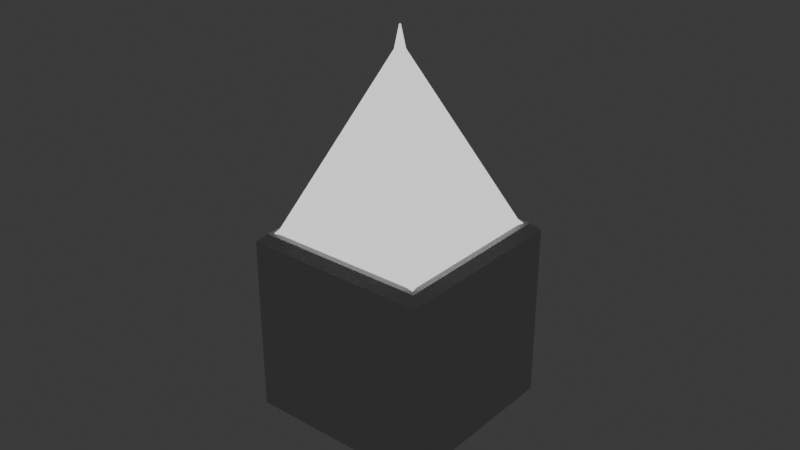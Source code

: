 # Source: player.blend  (saved by Blender 5.0.118; exported with 4.5.12 LTS)
import bpy
from mathutils import Matrix  # noqa: F401  (used for matrix-valued properties, if any)

bpy.ops.wm.read_factory_settings(use_empty=True)
scene = bpy.context.scene
scene.name = 'Scene'

# ---- collections
col_collection = bpy.data.collections.new('Collection'); scene.collection.children.link(col_collection)

# ---- materials (node trees are filled in below, after node groups)
mat_top = bpy.data.materials.new('Top')
mat_bottom = bpy.data.materials.new('Bottom')

# ---- material node trees
mat_top.use_nodes = True; mat_top.node_tree.nodes.clear()
_N = mat_top.node_tree.nodes; _L = mat_top.node_tree.links
n0 = _N.new('ShaderNodeBsdfPrincipled'); n0.name = 'Principled BSDF'; n0.location = (-200, 100)
n0.inputs[0].default_value = (0.3186, 0.3186, 0.3186, 1.0)
n0.inputs[27].default_value = (1.0, 0.01166, 0.005816, 1.0)
n0.inputs[28].default_value = 5.0
n1 = _N.new('ShaderNodeOutputMaterial'); n1.name = 'Material Output'; n1.location = (200, 100)
n2 = _N.new('ShaderNodeEmission'); n2.name = 'Emission'; n2.location = (14, 252)
_L.new(n2.outputs[0], n1.inputs[0])
n1.is_active_output = True
mat_bottom.use_nodes = True; mat_bottom.node_tree.nodes.clear()
_N = mat_bottom.node_tree.nodes; _L = mat_bottom.node_tree.links
n0 = _N.new('ShaderNodeBsdfPrincipled'); n0.name = 'Principled BSDF'; n0.location = (-200, 100)
n0.inputs[0].default_value = (0.6038, 0.6038, 0.6038, 1.0)
n1 = _N.new('ShaderNodeOutputMaterial'); n1.name = 'Material Output'; n1.location = (200, 100)
_L.new(n0.outputs[0], n1.inputs[0])
n1.is_active_output = True

# ---- world
world_world = bpy.data.worlds.new('World'); scene.world = world_world
world_world.use_nodes = True; world_world.node_tree.nodes.clear()
_N = world_world.node_tree.nodes; _L = world_world.node_tree.links
n0 = _N.new('ShaderNodeOutputWorld'); n0.name = 'World Output'; n0.location = (200, 100)
n1 = _N.new('ShaderNodeBackground'); n1.name = 'Background'; n1.location = (-200, 100)
n1.inputs[0].default_value = (0.05088, 0.05088, 0.05088, 1.0)
_L.new(n1.outputs[0], n0.inputs[0])
n0.is_active_output = True
world_world.color = (0.05088, 0.05088, 0.05088)
world_world.sun_shadow_jitter_overblur = 0.0

# ---- meshes
me_cone_001 = bpy.data.meshes.new('Cone.001')
me_cone_001.from_pydata([(-0.1414, 0.3586, -0.4), (0.0, 0.394, -0.2304), (0.1414, 0.3586, -0.4), (-0.04007, 0.4599, -0.4), (-0.04714, 0.4529, -0.4), (-0.01156, 0.5313, -0.4186), (0.0, 0.47, -0.3519), (0.0, 0.47, -0.3519), (-3.492e-10, 0.5358, -0.407), (0.04714, 0.4529, -0.4), (0.04007, 0.4599, -0.4), (0.01156, 0.5313, -0.4186), (0.3586, 0.1414, -0.4), (0.394, 0.0, -0.2304), (0.3586, -0.1414, -0.4), (0.4599, 0.04007, -0.4), (0.4529, 0.04714, -0.4), (0.5313, 0.01156, -0.4186), (0.47, 0.0, -0.3519), (0.47, 0.0, -0.3519), (0.5358, 3.492e-10, -0.407), (0.4529, -0.04714, -0.4), (0.4599, -0.04007, -0.4), (0.5313, -0.01156, -0.4186), (0.1414, -0.3586, -0.4), (0.0, -0.394, -0.2304), (-0.1414, -0.3586, -0.4), (0.04007, -0.4599, -0.4), (0.04714, -0.4529, -0.4), (0.01156, -0.5313, -0.4186), (0.0, -0.47, -0.3519), (0.0, -0.47, -0.3519), (3.492e-10, -0.5358, -0.407), (-0.04714, -0.4529, -0.4), (-0.04007, -0.4599, -0.4), (-0.01156, -0.5313, -0.4186), (-0.3586, -0.1414, -0.4), (-0.394, 0.0, -0.2304), (-0.3586, 0.1414, -0.4), (-0.4599, -0.04007, -0.4), (-0.4529, -0.04714, -0.4), (-0.5313, -0.01156, -0.4186), (-0.47, 0.0, -0.3519), (-0.47, 0.0, -0.3519), (-0.5358, -3.492e-10, -0.407), (-0.4529, 0.04714, -0.4), (-0.4599, 0.04007, -0.4), (-0.5313, 0.01156, -0.4186), (-0.106, 0.0, 0.2304), (0.0, -0.106, 0.2304), (0.106, 0.0, 0.2304), (0.0, 0.106, 0.2304), (-0.02221, 0.0, 0.3645), (-0.02221, 0.0, 0.3645), (-0.003101, 0.0, 0.4581), (0.0, -0.02221, 0.3645), (0.0, -0.02221, 0.3645), (0.0, -0.003101, 0.4581), (0.02221, 0.0, 0.3645), (0.02221, 0.0, 0.3645), (0.003101, 0.0, 0.4581), (0.0, 0.02221, 0.3645), (0.0, 0.02221, 0.3645), (0.0, 0.003101, 0.4581)], [], [(0, 3, 5, 4), (3, 7, 8, 5), (1, 6, 8, 7), (6, 10, 11, 8), (2, 9, 11, 10), (9, 4, 5, 11), (5, 8, 11), (12, 15, 17, 16), (15, 19, 20, 17), (13, 18, 20, 19), (18, 22, 23, 20), (14, 21, 23, 22), (21, 16, 17, 23), (17, 20, 23), (24, 27, 29, 28), (27, 31, 32, 29), (25, 30, 32, 31), (30, 34, 35, 32), (26, 33, 35, 34), (33, 28, 29, 35), (29, 32, 35), (36, 39, 41, 40), (39, 43, 44, 41), (37, 42, 44, 43), (42, 46, 47, 44), (38, 45, 47, 46), (45, 40, 41, 47), (41, 44, 47), (48, 52, 54, 53), (52, 56, 57, 54), (49, 55, 57, 56), (55, 59, 60, 57), (50, 58, 60, 59), (58, 62, 63, 60), (51, 61, 63, 62), (61, 53, 54, 63), (54, 57, 60, 63), (0, 4, 9, 2, 12, 16, 21, 14, 24, 28, 33, 26, 36, 40, 45, 38), (2, 10, 6, 1, 51, 62, 58, 50, 13, 19, 15, 12), (38, 46, 42, 37, 48, 53, 61, 51, 1, 7, 3, 0), (14, 22, 18, 13, 50, 59, 55, 49, 25, 31, 27, 24), (26, 34, 30, 25, 49, 56, 52, 48, 37, 43, 39, 36)])
_uv = me_cone_001.uv_layers.new(name='UVMap')
_uv.uv.foreach_set('vector', [0.1821, 0.4221, 0.2308, 0.4708, 0.25, 0.49, 0.2274, 0.4674, 0.2308, 0.4708, 0.25, 0.4756, 0.25, 0.49, 0.25, 0.49, 0.25, 0.4391, 0.25, 0.4756, 0.25, 0.49, 0.25, 0.4756, 0.25, 0.4756, 0.2692, 0.4708, 0.25, 0.49, 0.25, 0.49, 0.8179, 0.4221, 0.7726, 0.4674, 0.5831, 0.4929, 0.7692, 0.4708, 0.7726, 0.4674, 0.7274, 0.4674, 0.7472, 0.4975, 0.5831, 0.4929, 0.7472, 0.4975, 0.2563, 0.5009, 0.5831, 0.4929, 0.4221, 0.3179, 0.4708, 0.2692, 0.49, 0.25, 0.4674, 0.2726, 0.4708, 0.2692, 0.4756, 0.25, 0.49, 0.25, 0.49, 0.25, 0.4391, 0.25, 0.4756, 0.25, 0.49, 0.25, 0.4756, 0.25, 0.4756, 0.25, 0.4708, 0.2308, 0.49, 0.25, 0.49, 0.25, 0.9221, 0.1821, 0.9674, 0.2274, 0.8263, 0.2502, 0.9708, 0.2308, 0.9674, 0.2274, 0.9674, 0.2726, 0.9975, 0.2528, 0.8263, 0.2502, 0.9975, 0.2528, 0.5009, 0.2437, 0.8263, 0.2502, 0.3179, 0.07788, 0.2692, 0.02923, 0.25, 0.01, 0.2726, 0.03263, 0.2692, 0.02923, 0.25, 0.02442, 0.25, 0.01, 0.25, 0.01, 0.25, 0.06088, 0.25, 0.02442, 0.25, 0.01, 0.25, 0.02442, 0.25, 0.02442, 0.2308, 0.02923, 0.25, 0.01, 0.25, 0.01, 0.6821, 0.07788, 0.7274, 0.03263, 0.5836, 0.00708, 0.7308, 0.02923, 0.7274, 0.03263, 0.7726, 0.03263, 0.7528, 0.002479, 0.5836, 0.00708, 0.7528, 0.002479, 0.2437, -0.0008702, 0.5836, 0.00708, 0.07788, 0.1821, 0.02923, 0.2308, 0.01, 0.25, 0.03263, 0.2274, 0.02923, 0.2308, 0.02442, 0.25, 0.01, 0.25, 0.01, 0.25, 0.06088, 0.25, 0.02442, 0.25, 0.01, 0.25, 0.02442, 0.25, 0.02442, 0.25, 0.02923, 0.2692, 0.01, 0.25, 0.01, 0.25, 0.5779, 0.3179, 0.5326, 0.2726, 0.3404, 0.2498, 0.5292, 0.2692, 0.5326, 0.2726, 0.5326, 0.2274, 0.5025, 0.2472, 0.3404, 0.2498, 0.5025, 0.2472, -0.0008702, 0.2563, 0.3404, 0.2498, 0.1991, 0.25, 0.2393, 0.25, 0.2516, 0.248, 0.2393, 0.25, 0.2393, 0.25, 0.25, 0.2393, 0.252, 0.2516, 0.2516, 0.248, 0.25, 0.1991, 0.25, 0.2393, 0.252, 0.2516, 0.25, 0.2393, 0.25, 0.2393, 0.2607, 0.25, 0.2484, 0.252, 0.252, 0.2516, 0.3009, 0.25, 0.2607, 0.25, 0.2484, 0.252, 0.2607, 0.25, 0.2607, 0.25, 0.25, 0.2607, 0.248, 0.2484, 0.2484, 0.252, 0.25, 0.3009, 0.25, 0.2607, 0.248, 0.2484, 0.25, 0.2607, 0.25, 0.2607, 0.2393, 0.25, 0.2516, 0.248, 0.248, 0.2484, 0.2516, 0.248, 0.252, 0.2516, 0.2484, 0.252, 0.248, 0.2484, 0.6821, 0.4221, 0.7274, 0.4674, 0.7726, 0.4674, 0.8179, 0.4221, 0.9221, 0.3179, 0.9674, 0.2726, 0.9674, 0.2274, 0.9221, 0.1821, 0.8179, 0.07788, 0.7726, 0.03263, 0.7274, 0.03263, 0.6821, 0.07788, 0.5779, 0.1821, 0.5326, 0.2274, 0.5326, 0.2726, 0.5779, 0.3179, 0.3179, 0.4221, 0.2692, 0.4708, 0.25, 0.4756, 0.25, 0.4391, 0.25, 0.3009, 0.25, 0.2607, 0.2607, 0.25, 0.3009, 0.25, 0.4391, 0.25, 0.4756, 0.25, 0.4708, 0.2692, 0.4221, 0.3179, 0.07788, 0.3179, 0.02923, 0.2692, 0.02442, 0.25, 0.06088, 0.25, 0.1991, 0.25, 0.2393, 0.25, 0.25, 0.2607, 0.25, 0.3009, 0.25, 0.4391, 0.25, 0.4756, 0.2308, 0.4708, 0.1821, 0.4221, 0.4221, 0.1821, 0.4708, 0.2308, 0.4756, 0.25, 0.4391, 0.25, 0.3009, 0.25, 0.2607, 0.25, 0.25, 0.2393, 0.25, 0.1991, 0.25, 0.06088, 0.25, 0.02442, 0.2692, 0.02923, 0.3179, 0.07788, 0.1821, 0.07788, 0.2308, 0.02923, 0.25, 0.02442, 0.25, 0.06088, 0.25, 0.1991, 0.25, 0.2393, 0.2393, 0.25, 0.1991, 0.25, 0.06088, 0.25, 0.02442, 0.25, 0.02923, 0.2308, 0.07788, 0.1821])
me_cone_001.materials.append(mat_top)
me_cone_001.update()
me_cube_002 = bpy.data.meshes.new('Cube.002')
me_cube_002.from_pydata([(-0.5, -0.5, -0.5), (-0.5, 0.5, -0.5), (0.5, -0.5, -0.5), (0.5, 0.5, -0.5), (-0.4, -0.4, 0.5), (-0.5, -0.5, 0.4), (-0.4586, -0.4586, 0.5), (-0.5, -0.5, 0.4586), (-0.4, 0.4, 0.5), (-0.5, 0.5, 0.4), (-0.4586, 0.4586, 0.5), (-0.5, 0.5, 0.4586), (0.4, -0.4, 0.5), (0.5, -0.5, 0.4), (0.4586, -0.4586, 0.5), (0.5, -0.5, 0.4586), (0.4, 0.4, 0.5), (0.5, 0.5, 0.4), (0.4586, 0.4586, 0.5), (0.5, 0.5, 0.4586)], [], [(1, 3, 2, 0), (4, 8, 10, 6), (6, 10, 11, 7), (7, 11, 9, 5), (8, 16, 18, 10), (10, 18, 19, 11), (11, 19, 17, 9), (16, 12, 14, 18), (18, 14, 15, 19), (19, 15, 13, 17), (12, 4, 6, 14), (14, 6, 7, 15), (15, 7, 5, 13), (2, 13, 5, 0), (0, 5, 9, 1), (16, 8, 4, 12), (1, 9, 17, 3), (3, 17, 13, 2)])
_uv = me_cube_002.uv_layers.new(name='UVMap')
_uv.uv.foreach_set('vector', [0.125, 0.5, 0.375, 0.5, 0.375, 0.75, 0.125, 0.75, 0.85, 0.725, 0.85, 0.525, 0.8646, 0.5104, 0.8646, 0.7396, 0.8646, 0.7396, 0.8646, 0.5104, 0.875, 0.5, 0.875, 0.75, 0.625, 0.0, 0.625, 0.25, 0.6, 0.25, 0.6, 0.0, 0.85, 0.525, 0.65, 0.525, 0.6354, 0.5104, 0.8646, 0.5104, 0.8646, 0.5104, 0.6354, 0.5104, 0.6198, 0.5, 0.875, 0.5, 0.625, 0.25, 0.6198, 0.5, 0.6, 0.5, 0.6, 0.25, 0.65, 0.525, 0.65, 0.725, 0.6354, 0.7396, 0.6354, 0.5104, 0.6354, 0.5104, 0.6354, 0.7396, 0.6198, 0.75, 0.6198, 0.5, 0.6198, 0.5, 0.6198, 0.75, 0.6, 0.75, 0.6, 0.5, 0.65, 0.725, 0.85, 0.725, 0.8646, 0.7396, 0.6354, 0.7396, 0.6354, 0.7396, 0.8646, 0.7396, 0.875, 0.75, 0.6198, 0.75, 0.6198, 0.75, 0.625, 1.0, 0.6, 1.0, 0.6, 0.75, 0.375, 0.75, 0.6, 0.75, 0.6, 1.0, 0.375, 1.0, 0.375, 0.0, 0.6, 0.0, 0.6, 0.25, 0.375, 0.25, 0.65, 0.525, 0.85, 0.525, 0.85, 0.725, 0.65, 0.725, 0.375, 0.25, 0.6, 0.25, 0.6, 0.5, 0.375, 0.5, 0.375, 0.5, 0.6, 0.5, 0.6, 0.75, 0.375, 0.75])
me_cube_002.materials.append(mat_bottom)
me_cube_002.update()

# ---- objects
ob_cone = bpy.data.objects.new('Cone', me_cone_001)
ob_cube = bpy.data.objects.new('Cube', me_cube_002)

# ---- transforms, parenting, visibility, modifiers, constraints
ob_cone.location = (0.0, 0.0, 1.464)
ob_cone.rotation_euler = (0.0, 0.0, 0.7854)
ob_cone.scale = (1.25, 1.25, 1.25)
ob_cube.location = (0.0, 0.0, 0.5)

# ---- collection membership
col_collection.objects.link(ob_cone)
col_collection.objects.link(ob_cube)

# ---- scene / render settings (as saved in the file)
scene.frame_start = 1; scene.frame_end = 250; scene.frame_set(1)
scene.render.engine = 'BLENDER_EEVEE_NEXT'
scene.render.bake_bias = 0.0
scene.render.bake_samples = 0
scene.cycles.sampling_pattern = 'TABULATED_SOBOL'
scene.eevee.use_volume_custom_range = False
bpy.context.view_layer.update()

# ---- added for rendering (the .blend has no active camera): camera
cam_auto = bpy.data.cameras.new('AutoCamera')
cam_auto.lens = 50.0
cam_auto.sensor_width = 36.0
cam_auto.clip_end = 1000.0
ob_auto_camera = bpy.data.objects.new('AutoCamera', cam_auto)
scene.collection.objects.link(ob_auto_camera)
ob_auto_camera.location = (3.11331, -3.73597, 3.50879)
ob_auto_camera.rotation_euler = (1.09748, -7.21219e-08, 0.694738)
scene.camera = ob_auto_camera
bpy.context.view_layer.update()
